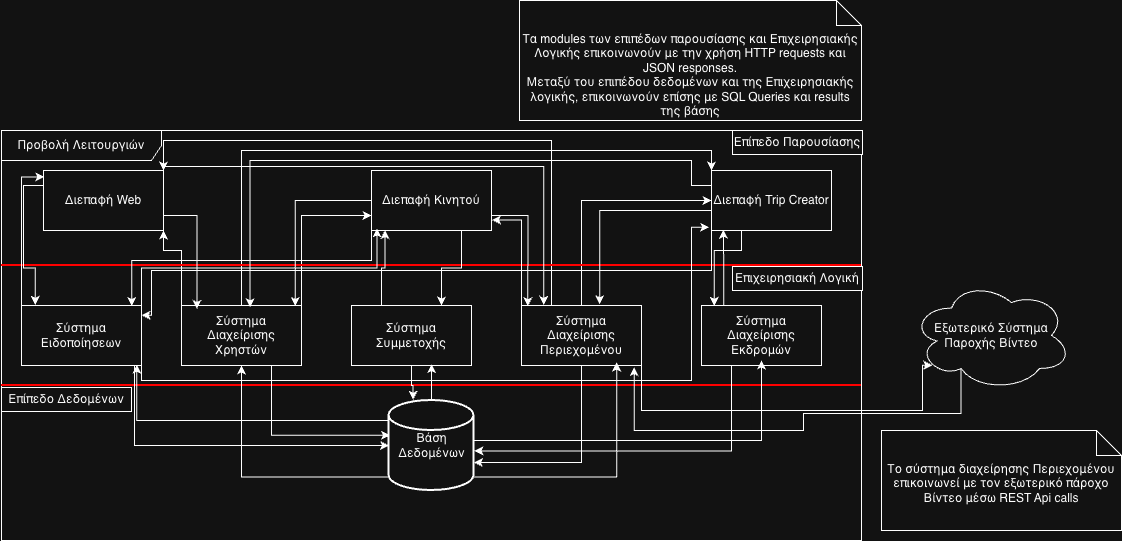

The diagram above was exported from draw.io. Its source (the exported page's mxGraphModel, read from the mxfile embedded in the PNG):
<mxGraphModel dx="1535" dy="936" grid="1" gridSize="10" guides="1" tooltips="1" connect="1" arrows="1" fold="1" page="1" pageScale="1" pageWidth="2336" pageHeight="1654" math="0" shadow="0">
  <root>
    <mxCell id="0" />
    <mxCell id="1" parent="0" />
    <mxCell id="2" parent="1" style="shape=umlFrame;whiteSpace=wrap;html=1;pointerEvents=0;recursiveResize=0;container=1;collapsible=0;width=160;" value="Προβολή Λειτουργιών" vertex="1">
      <mxGeometry height="410" width="860" x="280" y="150" as="geometry" />
    </mxCell>
    <mxCell id="3" edge="1" parent="2" source="6" style="edgeStyle=orthogonalEdgeStyle;rounded=0;orthogonalLoop=1;jettySize=auto;html=1;exitX=0;exitY=0;exitDx=0;exitDy=0;entryX=1;entryY=1;entryDx=0;entryDy=0;" target="20">
      <mxGeometry relative="1" as="geometry">
        <Array as="points">
          <mxPoint x="180" y="120" />
          <mxPoint x="162" y="120" />
        </Array>
      </mxGeometry>
    </mxCell>
    <mxCell id="4" edge="1" parent="2" source="6" style="edgeStyle=orthogonalEdgeStyle;rounded=0;orthogonalLoop=1;jettySize=auto;html=1;exitX=1;exitY=0;exitDx=0;exitDy=0;entryX=0;entryY=0.75;entryDx=0;entryDy=0;" target="22">
      <mxGeometry relative="1" as="geometry" />
    </mxCell>
    <mxCell id="5" edge="1" parent="2" source="6" style="edgeStyle=orthogonalEdgeStyle;rounded=0;orthogonalLoop=1;jettySize=auto;html=1;exitX=0.5;exitY=0;exitDx=0;exitDy=0;entryX=0;entryY=0;entryDx=0;entryDy=0;" target="23">
      <mxGeometry relative="1" as="geometry" />
    </mxCell>
    <mxCell id="6" parent="2" style="rounded=0;whiteSpace=wrap;html=1;" value="Σύστημα Διαχείρισης Χρηστών" vertex="1">
      <mxGeometry height="60" width="120" x="180" y="175" as="geometry" />
    </mxCell>
    <mxCell id="7" parent="2" style="rounded=0;whiteSpace=wrap;html=1;" value="Σύστημα Διαχείρισης Εκδρομών" vertex="1">
      <mxGeometry height="60" width="120" x="700" y="175" as="geometry" />
    </mxCell>
    <mxCell id="8" parent="2" style="rounded=0;whiteSpace=wrap;html=1;" value="Σύστημα Ειδοποίησεων" vertex="1">
      <mxGeometry height="60" width="120" x="20" y="175" as="geometry" />
    </mxCell>
    <mxCell id="9" parent="2" style="rounded=0;whiteSpace=wrap;html=1;" value="Σύστημα Συμμετοχής" vertex="1">
      <mxGeometry height="60" width="120" x="350" y="175" as="geometry" />
    </mxCell>
    <mxCell id="10" edge="1" parent="2" source="12" style="edgeStyle=orthogonalEdgeStyle;rounded=0;orthogonalLoop=1;jettySize=auto;html=1;exitX=0.5;exitY=0;exitDx=0;exitDy=0;entryX=0;entryY=0.5;entryDx=0;entryDy=0;" target="23">
      <mxGeometry relative="1" as="geometry" />
    </mxCell>
    <mxCell id="11" edge="1" parent="2" source="12" style="edgeStyle=orthogonalEdgeStyle;rounded=0;orthogonalLoop=1;jettySize=auto;html=1;exitX=0.25;exitY=0;exitDx=0;exitDy=0;entryX=1;entryY=0;entryDx=0;entryDy=0;" target="20">
      <mxGeometry relative="1" as="geometry">
        <Array as="points">
          <mxPoint x="550" y="10" />
          <mxPoint x="162" y="10" />
        </Array>
      </mxGeometry>
    </mxCell>
    <mxCell id="12" parent="2" style="whiteSpace=wrap;html=1;" value="Σύστημα Διαχείρισης Περιεχομένου" vertex="1">
      <mxGeometry height="60" width="120" x="520" y="175" as="geometry" />
    </mxCell>
    <mxCell id="13" parent="2" style="line;strokeWidth=2;html=1;fontColor=#FF0000;labelBackgroundColor=#FF0000;strokeColor=#FF0000;" value="" vertex="1">
      <mxGeometry height="10" width="860" y="130" as="geometry" />
    </mxCell>
    <mxCell id="14" parent="2" style="line;strokeWidth=2;html=1;strokeColor=#FF0000;" value="" vertex="1">
      <mxGeometry height="10" width="860" y="250" as="geometry" />
    </mxCell>
    <mxCell id="15" parent="2" style="rounded=0;whiteSpace=wrap;html=1;" value="Επιχειρησιακή Λογική" vertex="1">
      <mxGeometry height="24" width="130" x="731" y="136" as="geometry" />
    </mxCell>
    <mxCell id="16" parent="2" style="rounded=0;whiteSpace=wrap;html=1;" value="Επίπεδο Παρουσίασης" vertex="1">
      <mxGeometry height="24" width="130" x="731" as="geometry" />
    </mxCell>
    <mxCell id="17" edge="1" parent="2" source="19" style="edgeStyle=orthogonalEdgeStyle;rounded=0;orthogonalLoop=1;jettySize=auto;html=1;exitX=0;exitY=0.85;exitDx=0;exitDy=0;exitPerimeter=0;entryX=0.5;entryY=1;entryDx=0;entryDy=0;" target="6">
      <mxGeometry relative="1" as="geometry" />
    </mxCell>
    <mxCell id="18" edge="1" parent="2" style="edgeStyle=orthogonalEdgeStyle;rounded=0;orthogonalLoop=1;jettySize=auto;html=1;exitX=1;exitY=0.5;exitDx=0;exitDy=0;exitPerimeter=0;entryX=0.5;entryY=1;entryDx=0;entryDy=0;">
      <mxGeometry relative="1" as="geometry">
        <mxPoint x="472.5" y="310" as="sourcePoint" />
        <mxPoint x="760" y="230" as="targetPoint" />
      </mxGeometry>
    </mxCell>
    <mxCell id="19" parent="2" style="strokeWidth=2;html=1;shape=mxgraph.flowchart.database;whiteSpace=wrap;" value="Βάση Δεδομένων" vertex="1">
      <mxGeometry height="90" width="85" x="387.5" y="270" as="geometry" />
    </mxCell>
    <object label="Διεπαφή Web" Description="Περιλαμβάνει τις λειτουργίες Login, Προβολή Εκδηλώσεων, Συμμετοχή." id="20">
      <mxCell parent="2" style="whiteSpace=wrap;html=1;" vertex="1">
        <mxGeometry height="60" width="120" x="42" y="40" as="geometry" />
      </mxCell>
    </object>
    <mxCell id="21" edge="1" parent="2" source="22" style="edgeStyle=orthogonalEdgeStyle;rounded=0;orthogonalLoop=1;jettySize=auto;html=1;exitX=0.75;exitY=1;exitDx=0;exitDy=0;entryX=0.75;entryY=0;entryDx=0;entryDy=0;" target="9">
      <mxGeometry relative="1" as="geometry" />
    </mxCell>
    <mxCell id="22" parent="2" style="whiteSpace=wrap;html=1;" value="Διεπαφή Κινητού" vertex="1">
      <mxGeometry height="60" width="120" x="370" y="40" as="geometry" />
    </mxCell>
    <mxCell id="23" parent="2" style="whiteSpace=wrap;html=1;" value="Διεπαφή Trip Creator" vertex="1">
      <mxGeometry height="60" width="120" x="710" y="40" as="geometry" />
    </mxCell>
    <mxCell id="24" parent="2" style="rounded=0;whiteSpace=wrap;html=1;" value="Επίπεδο Δεδομένων" vertex="1">
      <mxGeometry height="24" width="130" y="257" as="geometry" />
    </mxCell>
    <mxCell id="25" edge="1" parent="2" source="8" style="edgeStyle=orthogonalEdgeStyle;rounded=0;orthogonalLoop=1;jettySize=auto;html=1;exitX=0;exitY=0;exitDx=0;exitDy=0;entryX=0.007;entryY=0.107;entryDx=0;entryDy=0;entryPerimeter=0;" target="20">
      <mxGeometry relative="1" as="geometry" />
    </mxCell>
    <mxCell id="26" edge="1" parent="2" source="20" style="edgeStyle=orthogonalEdgeStyle;rounded=0;orthogonalLoop=1;jettySize=auto;html=1;exitX=0;exitY=0.25;exitDx=0;exitDy=0;entryX=0.114;entryY=-0.01;entryDx=0;entryDy=0;entryPerimeter=0;" target="8">
      <mxGeometry relative="1" as="geometry" />
    </mxCell>
    <mxCell id="27" edge="1" parent="2" source="8" style="edgeStyle=orthogonalEdgeStyle;rounded=0;orthogonalLoop=1;jettySize=auto;html=1;exitX=1;exitY=0;exitDx=0;exitDy=0;entryX=0.045;entryY=0.964;entryDx=0;entryDy=0;entryPerimeter=0;" target="22">
      <mxGeometry relative="1" as="geometry" />
    </mxCell>
    <mxCell id="28" edge="1" parent="2" source="22" style="edgeStyle=orthogonalEdgeStyle;rounded=0;orthogonalLoop=1;jettySize=auto;html=1;exitX=0;exitY=0.75;exitDx=0;exitDy=0;entryX=0.919;entryY=0.01;entryDx=0;entryDy=0;entryPerimeter=0;" target="8">
      <mxGeometry relative="1" as="geometry">
        <Array as="points">
          <mxPoint x="370" y="130" />
          <mxPoint x="130" y="130" />
        </Array>
      </mxGeometry>
    </mxCell>
    <mxCell id="29" edge="1" parent="2" source="8" style="edgeStyle=orthogonalEdgeStyle;rounded=0;orthogonalLoop=1;jettySize=auto;html=1;exitX=1;exitY=1;exitDx=0;exitDy=0;entryX=-0.019;entryY=0.945;entryDx=0;entryDy=0;entryPerimeter=0;" target="23">
      <mxGeometry relative="1" as="geometry">
        <Array as="points">
          <mxPoint x="140" y="250" />
          <mxPoint x="690" y="250" />
          <mxPoint x="690" y="97" />
        </Array>
      </mxGeometry>
    </mxCell>
    <mxCell id="30" edge="1" parent="2" source="23" style="edgeStyle=orthogonalEdgeStyle;rounded=0;orthogonalLoop=1;jettySize=auto;html=1;exitX=0;exitY=0.75;exitDx=0;exitDy=0;entryX=1;entryY=0.162;entryDx=0;entryDy=0;entryPerimeter=0;" target="8">
      <mxGeometry relative="1" as="geometry">
        <Array as="points">
          <mxPoint x="710" y="140" />
          <mxPoint x="150" y="140" />
          <mxPoint x="150" y="185" />
        </Array>
      </mxGeometry>
    </mxCell>
    <mxCell id="31" edge="1" parent="2" source="20" style="edgeStyle=orthogonalEdgeStyle;rounded=0;orthogonalLoop=1;jettySize=auto;html=1;exitX=1;exitY=0.75;exitDx=0;exitDy=0;entryX=0.129;entryY=0.057;entryDx=0;entryDy=0;entryPerimeter=0;" target="6">
      <mxGeometry relative="1" as="geometry" />
    </mxCell>
    <mxCell id="32" edge="1" parent="2" source="22" style="edgeStyle=orthogonalEdgeStyle;rounded=0;orthogonalLoop=1;jettySize=auto;html=1;exitX=0;exitY=0.5;exitDx=0;exitDy=0;entryX=0.948;entryY=0.01;entryDx=0;entryDy=0;entryPerimeter=0;" target="6">
      <mxGeometry relative="1" as="geometry" />
    </mxCell>
    <mxCell id="33" edge="1" parent="2" source="23" style="edgeStyle=orthogonalEdgeStyle;rounded=0;orthogonalLoop=1;jettySize=auto;html=1;exitX=0;exitY=0.25;exitDx=0;exitDy=0;entryX=0.571;entryY=0.029;entryDx=0;entryDy=0;entryPerimeter=0;" target="6">
      <mxGeometry relative="1" as="geometry">
        <Array as="points">
          <mxPoint x="690" y="55" />
          <mxPoint x="690" y="30" />
          <mxPoint x="249" y="30" />
        </Array>
      </mxGeometry>
    </mxCell>
    <mxCell id="34" edge="1" parent="2" source="9" style="edgeStyle=orthogonalEdgeStyle;rounded=0;orthogonalLoop=1;jettySize=auto;html=1;exitX=0.25;exitY=0;exitDx=0;exitDy=0;entryX=0.112;entryY=0.993;entryDx=0;entryDy=0;entryPerimeter=0;" target="22">
      <mxGeometry relative="1" as="geometry" />
    </mxCell>
    <mxCell id="35" edge="1" parent="2" style="edgeStyle=orthogonalEdgeStyle;rounded=0;orthogonalLoop=1;jettySize=auto;html=1;entryX=0.652;entryY=-0.019;entryDx=0;entryDy=0;entryPerimeter=0;" target="12">
      <mxGeometry relative="1" as="geometry">
        <Array as="points">
          <mxPoint x="710" y="80" />
          <mxPoint x="598" y="80" />
        </Array>
        <mxPoint x="710" y="80" as="sourcePoint" />
      </mxGeometry>
    </mxCell>
    <mxCell id="36" edge="1" parent="2" source="23" style="edgeStyle=orthogonalEdgeStyle;rounded=0;orthogonalLoop=1;jettySize=auto;html=1;exitX=0.25;exitY=1;exitDx=0;exitDy=0;entryX=0.106;entryY=0.007;entryDx=0;entryDy=0;entryPerimeter=0;" target="7">
      <mxGeometry relative="1" as="geometry">
        <Array as="points">
          <mxPoint x="740" y="120" />
          <mxPoint x="713" y="120" />
        </Array>
      </mxGeometry>
    </mxCell>
    <mxCell id="37" edge="1" parent="2" style="edgeStyle=orthogonalEdgeStyle;rounded=0;orthogonalLoop=1;jettySize=auto;html=1;exitX=0.25;exitY=0;exitDx=0;exitDy=0;entryX=0.165;entryY=0.987;entryDx=0;entryDy=0;entryPerimeter=0;">
      <mxGeometry relative="1" as="geometry">
        <mxPoint x="722.2" y="175" as="sourcePoint" />
        <mxPoint x="722" y="99.22000000000003" as="targetPoint" />
      </mxGeometry>
    </mxCell>
    <mxCell id="38" edge="1" parent="2" source="12" style="edgeStyle=orthogonalEdgeStyle;rounded=0;orthogonalLoop=1;jettySize=auto;html=1;exitX=0;exitY=0;exitDx=0;exitDy=0;entryX=1.004;entryY=0.825;entryDx=0;entryDy=0;entryPerimeter=0;" target="22">
      <mxGeometry relative="1" as="geometry" />
    </mxCell>
    <mxCell id="39" edge="1" parent="2" source="22" style="edgeStyle=orthogonalEdgeStyle;rounded=0;orthogonalLoop=1;jettySize=auto;html=1;exitX=1;exitY=0.75;exitDx=0;exitDy=0;entryX=0.053;entryY=0.012;entryDx=0;entryDy=0;entryPerimeter=0;" target="12">
      <mxGeometry relative="1" as="geometry" />
    </mxCell>
    <mxCell id="40" edge="1" parent="2" source="20" style="edgeStyle=orthogonalEdgeStyle;rounded=0;orthogonalLoop=1;jettySize=auto;html=1;exitX=1;exitY=0.5;exitDx=0;exitDy=0;entryX=0.185;entryY=-0.011;entryDx=0;entryDy=0;entryPerimeter=0;" target="12">
      <mxGeometry relative="1" as="geometry">
        <Array as="points">
          <mxPoint x="162" y="36" />
          <mxPoint x="542" y="36" />
        </Array>
      </mxGeometry>
    </mxCell>
    <mxCell id="41" edge="1" parent="2" source="8" style="edgeStyle=orthogonalEdgeStyle;rounded=0;orthogonalLoop=1;jettySize=auto;html=1;exitX=0.75;exitY=1;exitDx=0;exitDy=0;entryX=0;entryY=0.5;entryDx=0;entryDy=0;entryPerimeter=0;" target="19">
      <mxGeometry relative="1" as="geometry">
        <Array as="points">
          <mxPoint x="133" y="235" />
          <mxPoint x="133" y="315" />
        </Array>
      </mxGeometry>
    </mxCell>
    <mxCell id="42" edge="1" parent="2" source="19" style="edgeStyle=orthogonalEdgeStyle;rounded=0;orthogonalLoop=1;jettySize=auto;html=1;exitX=0;exitY=0.15;exitDx=0;exitDy=0;exitPerimeter=0;entryX=0.961;entryY=0.986;entryDx=0;entryDy=0;entryPerimeter=0;" target="8">
      <mxGeometry relative="1" as="geometry">
        <Array as="points">
          <mxPoint x="388" y="290" />
          <mxPoint x="136" y="290" />
          <mxPoint x="136" y="234" />
        </Array>
      </mxGeometry>
    </mxCell>
    <mxCell id="43" edge="1" parent="2" source="19" style="edgeStyle=orthogonalEdgeStyle;rounded=0;orthogonalLoop=1;jettySize=auto;html=1;entryX=0.667;entryY=0.977;entryDx=0;entryDy=0;entryPerimeter=0;" target="9">
      <mxGeometry relative="1" as="geometry" />
    </mxCell>
    <mxCell id="44" edge="1" parent="2" source="9" style="edgeStyle=orthogonalEdgeStyle;rounded=0;orthogonalLoop=1;jettySize=auto;html=1;entryX=0.284;entryY=-0.009;entryDx=0;entryDy=0;entryPerimeter=0;" target="19">
      <mxGeometry relative="1" as="geometry" />
    </mxCell>
    <mxCell id="45" edge="1" parent="2" source="6" style="edgeStyle=orthogonalEdgeStyle;rounded=0;orthogonalLoop=1;jettySize=auto;html=1;exitX=0.75;exitY=1;exitDx=0;exitDy=0;entryX=0.011;entryY=0.387;entryDx=0;entryDy=0;entryPerimeter=0;" target="19">
      <mxGeometry relative="1" as="geometry" />
    </mxCell>
    <mxCell id="46" edge="1" parent="2" source="19" style="edgeStyle=orthogonalEdgeStyle;rounded=0;orthogonalLoop=1;jettySize=auto;html=1;exitX=1;exitY=0.85;exitDx=0;exitDy=0;exitPerimeter=0;entryX=0.793;entryY=0.95;entryDx=0;entryDy=0;entryPerimeter=0;" target="12">
      <mxGeometry relative="1" as="geometry" />
    </mxCell>
    <mxCell id="47" edge="1" parent="2" source="12" style="edgeStyle=orthogonalEdgeStyle;rounded=0;orthogonalLoop=1;jettySize=auto;html=1;exitX=0.5;exitY=1;exitDx=0;exitDy=0;entryX=0.999;entryY=0.689;entryDx=0;entryDy=0;entryPerimeter=0;" target="19">
      <mxGeometry relative="1" as="geometry" />
    </mxCell>
    <mxCell id="48" edge="1" parent="2" source="7" style="edgeStyle=orthogonalEdgeStyle;rounded=0;orthogonalLoop=1;jettySize=auto;html=1;exitX=0.25;exitY=1;exitDx=0;exitDy=0;entryX=1.004;entryY=0.56;entryDx=0;entryDy=0;entryPerimeter=0;" target="19">
      <mxGeometry relative="1" as="geometry" />
    </mxCell>
    <mxCell id="49" parent="1" style="ellipse;shape=cloud;whiteSpace=wrap;html=1;" value="Εξωτερικό Σύστημα Παροχής Βίντεο" vertex="1">
      <mxGeometry height="110" width="160" x="1190" y="300" as="geometry" />
    </mxCell>
    <mxCell id="50" edge="1" parent="1" source="12" style="edgeStyle=orthogonalEdgeStyle;rounded=0;orthogonalLoop=1;jettySize=auto;html=1;exitX=1;exitY=1;exitDx=0;exitDy=0;entryX=0.13;entryY=0.77;entryDx=0;entryDy=0;entryPerimeter=0;" target="49">
      <mxGeometry relative="1" as="geometry">
        <Array as="points">
          <mxPoint x="920" y="430" />
          <mxPoint x="1201" y="430" />
        </Array>
      </mxGeometry>
    </mxCell>
    <mxCell id="51" edge="1" parent="1" source="49" style="edgeStyle=orthogonalEdgeStyle;rounded=0;orthogonalLoop=1;jettySize=auto;html=1;exitX=0.31;exitY=0.8;exitDx=0;exitDy=0;exitPerimeter=0;entryX=0.939;entryY=1.027;entryDx=0;entryDy=0;entryPerimeter=0;" target="12">
      <mxGeometry relative="1" as="geometry">
        <Array as="points">
          <mxPoint x="1082" y="433" />
          <mxPoint x="1082" y="450" />
          <mxPoint x="913" y="450" />
        </Array>
      </mxGeometry>
    </mxCell>
    <mxCell id="52" parent="1" style="shape=note2;boundedLbl=1;whiteSpace=wrap;html=1;size=25;verticalAlign=top;align=center;" value="Τα modules των επιπέδων παρουσίασης και Επιχειρησιακής Λογικής επικοινωνούν με την χρήση HTTP requests και JSON responses.&lt;div&gt;Μεταξύ του επιπέδου δεδομένων και της Επιχειρησιακής λογικής, επικοινωνούν επίσης με SQL Queries και results της βάσης&lt;/div&gt;" vertex="1">
      <mxGeometry height="120" width="342" x="798" y="20" as="geometry" />
    </mxCell>
    <mxCell id="53" parent="1" style="shape=note2;boundedLbl=1;whiteSpace=wrap;html=1;size=25;verticalAlign=top;align=center;" value="Το σύστημα διαχείρησης Περιεχομένου επικοινωνεί με τον εξωτερικό πάροχο Βίντεο μέσω REST Api calls" vertex="1">
      <mxGeometry height="100" width="240" x="1160" y="450" as="geometry" />
    </mxCell>
  </root>
</mxGraphModel>